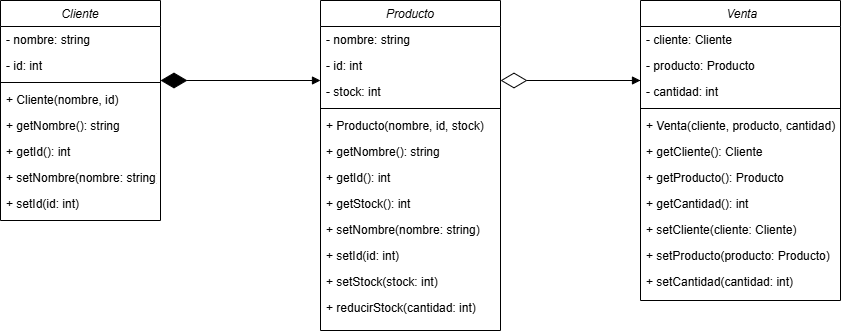

The diagram above was exported from draw.io. Its source (the exported page's mxGraphModel, read from the mxfile embedded in the PNG):
<mxGraphModel dx="1224" dy="1133" grid="1" gridSize="10" guides="1" tooltips="1" connect="1" arrows="1" fold="1" page="1" pageScale="1" pageWidth="827" pageHeight="1169" math="0" shadow="0">
  <root>
    <mxCell id="WIyWlLk6GJQsqaUBKTNV-0" />
    <mxCell id="WIyWlLk6GJQsqaUBKTNV-1" parent="WIyWlLk6GJQsqaUBKTNV-0" />
    <mxCell id="Ri88_hRtzu68L_4UOPIZ-0" value="Cliente" style="swimlane;fontStyle=2;align=center;verticalAlign=top;childLayout=stackLayout;horizontal=1;startSize=26;horizontalStack=0;resizeParent=1;resizeLast=0;collapsible=1;marginBottom=0;rounded=0;shadow=0;strokeWidth=1;" vertex="1" parent="WIyWlLk6GJQsqaUBKTNV-1">
      <mxGeometry x="40" y="80" width="160" height="220" as="geometry">
        <mxRectangle x="230" y="140" width="160" height="26" as="alternateBounds" />
      </mxGeometry>
    </mxCell>
    <mxCell id="Ri88_hRtzu68L_4UOPIZ-1" value="- nombre: string" style="text;align=left;verticalAlign=top;spacingLeft=4;spacingRight=4;overflow=hidden;rotatable=0;points=[[0,0.5],[1,0.5]];portConstraint=eastwest;" vertex="1" parent="Ri88_hRtzu68L_4UOPIZ-0">
      <mxGeometry y="26" width="160" height="26" as="geometry" />
    </mxCell>
    <mxCell id="Ri88_hRtzu68L_4UOPIZ-2" value="- id: int" style="text;align=left;verticalAlign=top;spacingLeft=4;spacingRight=4;overflow=hidden;rotatable=0;points=[[0,0.5],[1,0.5]];portConstraint=eastwest;rounded=0;shadow=0;html=0;" vertex="1" parent="Ri88_hRtzu68L_4UOPIZ-0">
      <mxGeometry y="52" width="160" height="26" as="geometry" />
    </mxCell>
    <mxCell id="Ri88_hRtzu68L_4UOPIZ-4" value="" style="line;html=1;strokeWidth=1;align=left;verticalAlign=middle;spacingTop=-1;spacingLeft=3;spacingRight=3;rotatable=0;labelPosition=right;points=[];portConstraint=eastwest;" vertex="1" parent="Ri88_hRtzu68L_4UOPIZ-0">
      <mxGeometry y="78" width="160" height="8" as="geometry" />
    </mxCell>
    <mxCell id="Ri88_hRtzu68L_4UOPIZ-5" value="+ Cliente(nombre, id)" style="text;align=left;verticalAlign=top;spacingLeft=4;spacingRight=4;overflow=hidden;rotatable=0;points=[[0,0.5],[1,0.5]];portConstraint=eastwest;" vertex="1" parent="Ri88_hRtzu68L_4UOPIZ-0">
      <mxGeometry y="86" width="160" height="26" as="geometry" />
    </mxCell>
    <mxCell id="Ri88_hRtzu68L_4UOPIZ-6" value="+ getNombre(): string" style="text;align=left;verticalAlign=top;spacingLeft=4;spacingRight=4;overflow=hidden;rotatable=0;points=[[0,0.5],[1,0.5]];portConstraint=eastwest;" vertex="1" parent="Ri88_hRtzu68L_4UOPIZ-0">
      <mxGeometry y="112" width="160" height="26" as="geometry" />
    </mxCell>
    <mxCell id="Ri88_hRtzu68L_4UOPIZ-7" value="+ getId(): int" style="text;align=left;verticalAlign=top;spacingLeft=4;spacingRight=4;overflow=hidden;rotatable=0;points=[[0,0.5],[1,0.5]];portConstraint=eastwest;" vertex="1" parent="Ri88_hRtzu68L_4UOPIZ-0">
      <mxGeometry y="138" width="160" height="26" as="geometry" />
    </mxCell>
    <mxCell id="Ri88_hRtzu68L_4UOPIZ-8" value="+ setNombre(nombre: string)" style="text;align=left;verticalAlign=top;spacingLeft=4;spacingRight=4;overflow=hidden;rotatable=0;points=[[0,0.5],[1,0.5]];portConstraint=eastwest;" vertex="1" parent="Ri88_hRtzu68L_4UOPIZ-0">
      <mxGeometry y="164" width="160" height="26" as="geometry" />
    </mxCell>
    <mxCell id="Ri88_hRtzu68L_4UOPIZ-9" value="+ setId(id: int)" style="text;align=left;verticalAlign=top;spacingLeft=4;spacingRight=4;overflow=hidden;rotatable=0;points=[[0,0.5],[1,0.5]];portConstraint=eastwest;" vertex="1" parent="Ri88_hRtzu68L_4UOPIZ-0">
      <mxGeometry y="190" width="160" height="26" as="geometry" />
    </mxCell>
    <mxCell id="Ri88_hRtzu68L_4UOPIZ-12" value="Producto" style="swimlane;fontStyle=2;align=center;verticalAlign=top;childLayout=stackLayout;horizontal=1;startSize=26;horizontalStack=0;resizeParent=1;resizeLast=0;collapsible=1;marginBottom=0;rounded=0;shadow=0;strokeWidth=1;" vertex="1" parent="WIyWlLk6GJQsqaUBKTNV-1">
      <mxGeometry x="360" y="80" width="180" height="330" as="geometry">
        <mxRectangle x="230" y="140" width="160" height="26" as="alternateBounds" />
      </mxGeometry>
    </mxCell>
    <mxCell id="Ri88_hRtzu68L_4UOPIZ-13" value="- nombre: string" style="text;align=left;verticalAlign=top;spacingLeft=4;spacingRight=4;overflow=hidden;rotatable=0;points=[[0,0.5],[1,0.5]];portConstraint=eastwest;" vertex="1" parent="Ri88_hRtzu68L_4UOPIZ-12">
      <mxGeometry y="26" width="180" height="26" as="geometry" />
    </mxCell>
    <mxCell id="Ri88_hRtzu68L_4UOPIZ-14" value="- id: int" style="text;align=left;verticalAlign=top;spacingLeft=4;spacingRight=4;overflow=hidden;rotatable=0;points=[[0,0.5],[1,0.5]];portConstraint=eastwest;rounded=0;shadow=0;html=0;" vertex="1" parent="Ri88_hRtzu68L_4UOPIZ-12">
      <mxGeometry y="52" width="180" height="26" as="geometry" />
    </mxCell>
    <mxCell id="Ri88_hRtzu68L_4UOPIZ-15" value="- stock: int" style="text;align=left;verticalAlign=top;spacingLeft=4;spacingRight=4;overflow=hidden;rotatable=0;points=[[0,0.5],[1,0.5]];portConstraint=eastwest;rounded=0;shadow=0;html=0;" vertex="1" parent="Ri88_hRtzu68L_4UOPIZ-12">
      <mxGeometry y="78" width="180" height="26" as="geometry" />
    </mxCell>
    <mxCell id="Ri88_hRtzu68L_4UOPIZ-17" value="" style="line;html=1;strokeWidth=1;align=left;verticalAlign=middle;spacingTop=-1;spacingLeft=3;spacingRight=3;rotatable=0;labelPosition=right;points=[];portConstraint=eastwest;" vertex="1" parent="Ri88_hRtzu68L_4UOPIZ-12">
      <mxGeometry y="104" width="180" height="8" as="geometry" />
    </mxCell>
    <mxCell id="Ri88_hRtzu68L_4UOPIZ-18" value="+ Producto(nombre, id, stock)" style="text;align=left;verticalAlign=top;spacingLeft=4;spacingRight=4;overflow=hidden;rotatable=0;points=[[0,0.5],[1,0.5]];portConstraint=eastwest;" vertex="1" parent="Ri88_hRtzu68L_4UOPIZ-12">
      <mxGeometry y="112" width="180" height="26" as="geometry" />
    </mxCell>
    <mxCell id="Ri88_hRtzu68L_4UOPIZ-19" value="+ getNombre(): string " style="text;align=left;verticalAlign=top;spacingLeft=4;spacingRight=4;overflow=hidden;rotatable=0;points=[[0,0.5],[1,0.5]];portConstraint=eastwest;" vertex="1" parent="Ri88_hRtzu68L_4UOPIZ-12">
      <mxGeometry y="138" width="180" height="26" as="geometry" />
    </mxCell>
    <mxCell id="Ri88_hRtzu68L_4UOPIZ-20" value="+ getId(): int" style="text;align=left;verticalAlign=top;spacingLeft=4;spacingRight=4;overflow=hidden;rotatable=0;points=[[0,0.5],[1,0.5]];portConstraint=eastwest;" vertex="1" parent="Ri88_hRtzu68L_4UOPIZ-12">
      <mxGeometry y="164" width="180" height="26" as="geometry" />
    </mxCell>
    <mxCell id="Ri88_hRtzu68L_4UOPIZ-21" value="+ getStock(): int" style="text;align=left;verticalAlign=top;spacingLeft=4;spacingRight=4;overflow=hidden;rotatable=0;points=[[0,0.5],[1,0.5]];portConstraint=eastwest;" vertex="1" parent="Ri88_hRtzu68L_4UOPIZ-12">
      <mxGeometry y="190" width="180" height="26" as="geometry" />
    </mxCell>
    <mxCell id="Ri88_hRtzu68L_4UOPIZ-22" value="+ setNombre(nombre: string)" style="text;align=left;verticalAlign=top;spacingLeft=4;spacingRight=4;overflow=hidden;rotatable=0;points=[[0,0.5],[1,0.5]];portConstraint=eastwest;" vertex="1" parent="Ri88_hRtzu68L_4UOPIZ-12">
      <mxGeometry y="216" width="180" height="26" as="geometry" />
    </mxCell>
    <mxCell id="Ri88_hRtzu68L_4UOPIZ-23" value="+ setId(id: int)" style="text;align=left;verticalAlign=top;spacingLeft=4;spacingRight=4;overflow=hidden;rotatable=0;points=[[0,0.5],[1,0.5]];portConstraint=eastwest;" vertex="1" parent="Ri88_hRtzu68L_4UOPIZ-12">
      <mxGeometry y="242" width="180" height="26" as="geometry" />
    </mxCell>
    <mxCell id="Ri88_hRtzu68L_4UOPIZ-24" value="+ setStock(stock: int)" style="text;align=left;verticalAlign=top;spacingLeft=4;spacingRight=4;overflow=hidden;rotatable=0;points=[[0,0.5],[1,0.5]];portConstraint=eastwest;" vertex="1" parent="Ri88_hRtzu68L_4UOPIZ-12">
      <mxGeometry y="268" width="180" height="26" as="geometry" />
    </mxCell>
    <mxCell id="Ri88_hRtzu68L_4UOPIZ-25" value="+ reducirStock(cantidad: int)" style="text;align=left;verticalAlign=top;spacingLeft=4;spacingRight=4;overflow=hidden;rotatable=0;points=[[0,0.5],[1,0.5]];portConstraint=eastwest;" vertex="1" parent="Ri88_hRtzu68L_4UOPIZ-12">
      <mxGeometry y="294" width="180" height="26" as="geometry" />
    </mxCell>
    <mxCell id="Ri88_hRtzu68L_4UOPIZ-29" value=" Venta" style="swimlane;fontStyle=2;align=center;verticalAlign=top;childLayout=stackLayout;horizontal=1;startSize=26;horizontalStack=0;resizeParent=1;resizeLast=0;collapsible=1;marginBottom=0;rounded=0;shadow=0;strokeWidth=1;" vertex="1" parent="WIyWlLk6GJQsqaUBKTNV-1">
      <mxGeometry x="680" y="80" width="200" height="300" as="geometry">
        <mxRectangle x="230" y="140" width="160" height="26" as="alternateBounds" />
      </mxGeometry>
    </mxCell>
    <mxCell id="Ri88_hRtzu68L_4UOPIZ-30" value="- cliente: Cliente" style="text;align=left;verticalAlign=top;spacingLeft=4;spacingRight=4;overflow=hidden;rotatable=0;points=[[0,0.5],[1,0.5]];portConstraint=eastwest;" vertex="1" parent="Ri88_hRtzu68L_4UOPIZ-29">
      <mxGeometry y="26" width="200" height="26" as="geometry" />
    </mxCell>
    <mxCell id="Ri88_hRtzu68L_4UOPIZ-31" value="- producto: Producto" style="text;align=left;verticalAlign=top;spacingLeft=4;spacingRight=4;overflow=hidden;rotatable=0;points=[[0,0.5],[1,0.5]];portConstraint=eastwest;rounded=0;shadow=0;html=0;" vertex="1" parent="Ri88_hRtzu68L_4UOPIZ-29">
      <mxGeometry y="52" width="200" height="26" as="geometry" />
    </mxCell>
    <mxCell id="Ri88_hRtzu68L_4UOPIZ-32" value="- cantidad: int" style="text;align=left;verticalAlign=top;spacingLeft=4;spacingRight=4;overflow=hidden;rotatable=0;points=[[0,0.5],[1,0.5]];portConstraint=eastwest;rounded=0;shadow=0;html=0;" vertex="1" parent="Ri88_hRtzu68L_4UOPIZ-29">
      <mxGeometry y="78" width="200" height="26" as="geometry" />
    </mxCell>
    <mxCell id="Ri88_hRtzu68L_4UOPIZ-33" value="" style="line;html=1;strokeWidth=1;align=left;verticalAlign=middle;spacingTop=-1;spacingLeft=3;spacingRight=3;rotatable=0;labelPosition=right;points=[];portConstraint=eastwest;" vertex="1" parent="Ri88_hRtzu68L_4UOPIZ-29">
      <mxGeometry y="104" width="200" height="8" as="geometry" />
    </mxCell>
    <mxCell id="Ri88_hRtzu68L_4UOPIZ-34" value="+ Venta(cliente, producto, cantidad)" style="text;align=left;verticalAlign=top;spacingLeft=4;spacingRight=4;overflow=hidden;rotatable=0;points=[[0,0.5],[1,0.5]];portConstraint=eastwest;" vertex="1" parent="Ri88_hRtzu68L_4UOPIZ-29">
      <mxGeometry y="112" width="200" height="26" as="geometry" />
    </mxCell>
    <mxCell id="Ri88_hRtzu68L_4UOPIZ-35" value="+ getCliente(): Cliente" style="text;align=left;verticalAlign=top;spacingLeft=4;spacingRight=4;overflow=hidden;rotatable=0;points=[[0,0.5],[1,0.5]];portConstraint=eastwest;" vertex="1" parent="Ri88_hRtzu68L_4UOPIZ-29">
      <mxGeometry y="138" width="200" height="26" as="geometry" />
    </mxCell>
    <mxCell id="Ri88_hRtzu68L_4UOPIZ-36" value="+ getProducto(): Producto" style="text;align=left;verticalAlign=top;spacingLeft=4;spacingRight=4;overflow=hidden;rotatable=0;points=[[0,0.5],[1,0.5]];portConstraint=eastwest;" vertex="1" parent="Ri88_hRtzu68L_4UOPIZ-29">
      <mxGeometry y="164" width="200" height="26" as="geometry" />
    </mxCell>
    <mxCell id="Ri88_hRtzu68L_4UOPIZ-37" value="+ getCantidad(): int" style="text;align=left;verticalAlign=top;spacingLeft=4;spacingRight=4;overflow=hidden;rotatable=0;points=[[0,0.5],[1,0.5]];portConstraint=eastwest;" vertex="1" parent="Ri88_hRtzu68L_4UOPIZ-29">
      <mxGeometry y="190" width="200" height="26" as="geometry" />
    </mxCell>
    <mxCell id="Ri88_hRtzu68L_4UOPIZ-38" value="+ setCliente(cliente: Cliente)" style="text;align=left;verticalAlign=top;spacingLeft=4;spacingRight=4;overflow=hidden;rotatable=0;points=[[0,0.5],[1,0.5]];portConstraint=eastwest;" vertex="1" parent="Ri88_hRtzu68L_4UOPIZ-29">
      <mxGeometry y="216" width="200" height="26" as="geometry" />
    </mxCell>
    <mxCell id="Ri88_hRtzu68L_4UOPIZ-39" value="+ setProducto(producto: Producto)" style="text;align=left;verticalAlign=top;spacingLeft=4;spacingRight=4;overflow=hidden;rotatable=0;points=[[0,0.5],[1,0.5]];portConstraint=eastwest;" vertex="1" parent="Ri88_hRtzu68L_4UOPIZ-29">
      <mxGeometry y="242" width="200" height="26" as="geometry" />
    </mxCell>
    <mxCell id="Ri88_hRtzu68L_4UOPIZ-40" value="+ setCantidad(cantidad: int)" style="text;align=left;verticalAlign=top;spacingLeft=4;spacingRight=4;overflow=hidden;rotatable=0;points=[[0,0.5],[1,0.5]];portConstraint=eastwest;" vertex="1" parent="Ri88_hRtzu68L_4UOPIZ-29">
      <mxGeometry y="268" width="200" height="26" as="geometry" />
    </mxCell>
    <mxCell id="Ri88_hRtzu68L_4UOPIZ-43" value="" style="endArrow=diamondThin;endFill=0;endSize=24;html=1;rounded=0;exitX=0;exitY=0.077;exitDx=0;exitDy=0;exitPerimeter=0;" edge="1" parent="WIyWlLk6GJQsqaUBKTNV-1" source="Ri88_hRtzu68L_4UOPIZ-32">
      <mxGeometry width="160" relative="1" as="geometry">
        <mxPoint x="550" y="190" as="sourcePoint" />
        <mxPoint x="540" y="160" as="targetPoint" />
      </mxGeometry>
    </mxCell>
    <mxCell id="Ri88_hRtzu68L_4UOPIZ-44" value="" style="endArrow=block;endFill=1;html=1;edgeStyle=orthogonalEdgeStyle;align=left;verticalAlign=top;rounded=0;" edge="1" parent="WIyWlLk6GJQsqaUBKTNV-1">
      <mxGeometry x="-1" relative="1" as="geometry">
        <mxPoint x="570" y="160" as="sourcePoint" />
        <mxPoint x="680" y="160" as="targetPoint" />
      </mxGeometry>
    </mxCell>
    <mxCell id="Ri88_hRtzu68L_4UOPIZ-45" value="" style="endArrow=block;endFill=1;html=1;edgeStyle=orthogonalEdgeStyle;align=left;verticalAlign=top;rounded=0;" edge="1" parent="WIyWlLk6GJQsqaUBKTNV-1">
      <mxGeometry x="-1" relative="1" as="geometry">
        <mxPoint x="250" y="160" as="sourcePoint" />
        <mxPoint x="360" y="160" as="targetPoint" />
      </mxGeometry>
    </mxCell>
    <mxCell id="Ri88_hRtzu68L_4UOPIZ-46" value="" style="endArrow=diamondThin;endFill=1;endSize=24;html=1;rounded=0;" edge="1" parent="WIyWlLk6GJQsqaUBKTNV-1">
      <mxGeometry width="160" relative="1" as="geometry">
        <mxPoint x="350" y="160" as="sourcePoint" />
        <mxPoint x="200" y="160" as="targetPoint" />
      </mxGeometry>
    </mxCell>
  </root>
</mxGraphModel>